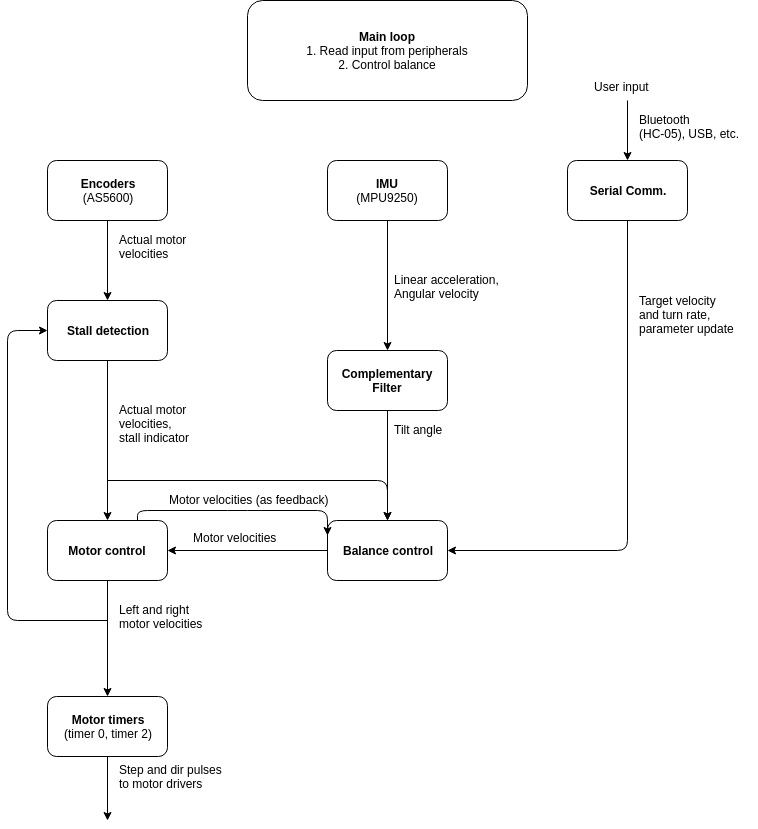

The diagram above was exported from draw.io. Its source (the exported page's mxGraphModel, read from the mxfile embedded in the PNG):
<mxGraphModel dx="1023" dy="1715" grid="1" gridSize="10" guides="1" tooltips="1" connect="1" arrows="1" fold="1" page="1" pageScale="1" pageWidth="850" pageHeight="1100" math="0" shadow="0">
  <root>
    <mxCell id="0" />
    <mxCell id="1" parent="0" />
    <mxCell id="1HmeNWC-GLd9oaLyYxsY-2" value="&lt;b&gt;IMU&lt;/b&gt;&lt;br&gt;(MPU9250)" style="rounded=1;whiteSpace=wrap;html=1;" parent="1" vertex="1">
      <mxGeometry x="360" y="80" width="120" height="60" as="geometry" />
    </mxCell>
    <mxCell id="1HmeNWC-GLd9oaLyYxsY-3" value="&lt;b&gt;Encoders&lt;br&gt;&lt;/b&gt;(AS5600)" style="rounded=1;whiteSpace=wrap;html=1;" parent="1" vertex="1">
      <mxGeometry x="80" y="80" width="120" height="60" as="geometry" />
    </mxCell>
    <mxCell id="1HmeNWC-GLd9oaLyYxsY-4" value="&lt;b&gt;Serial Comm.&lt;/b&gt;" style="rounded=1;whiteSpace=wrap;html=1;" parent="1" vertex="1">
      <mxGeometry x="600" y="80" width="120" height="60" as="geometry" />
    </mxCell>
    <mxCell id="1HmeNWC-GLd9oaLyYxsY-5" value="&lt;b&gt;Complementary Filter&lt;/b&gt;" style="rounded=1;whiteSpace=wrap;html=1;" parent="1" vertex="1">
      <mxGeometry x="360" y="270" width="120" height="60" as="geometry" />
    </mxCell>
    <mxCell id="1HmeNWC-GLd9oaLyYxsY-6" value="&lt;b&gt;Balance control&lt;/b&gt;" style="rounded=1;whiteSpace=wrap;html=1;" parent="1" vertex="1">
      <mxGeometry x="360" y="440" width="120" height="60" as="geometry" />
    </mxCell>
    <mxCell id="1HmeNWC-GLd9oaLyYxsY-7" value="&lt;b&gt;Motor control&lt;/b&gt;" style="rounded=1;whiteSpace=wrap;html=1;" parent="1" vertex="1">
      <mxGeometry x="80" y="440" width="120" height="60" as="geometry" />
    </mxCell>
    <mxCell id="1HmeNWC-GLd9oaLyYxsY-8" value="" style="endArrow=classic;html=1;exitX=0.5;exitY=1;exitDx=0;exitDy=0;entryX=0.5;entryY=0;entryDx=0;entryDy=0;" parent="1" source="1HmeNWC-GLd9oaLyYxsY-2" target="1HmeNWC-GLd9oaLyYxsY-5" edge="1">
      <mxGeometry width="50" height="50" relative="1" as="geometry">
        <mxPoint x="100" y="620" as="sourcePoint" />
        <mxPoint x="150" y="570" as="targetPoint" />
      </mxGeometry>
    </mxCell>
    <mxCell id="1HmeNWC-GLd9oaLyYxsY-9" value="Linear acceleration,&lt;br&gt;Angular velocity" style="text;html=1;resizable=0;points=[];autosize=1;align=left;verticalAlign=top;spacingTop=-4;" parent="1" vertex="1">
      <mxGeometry x="425" y="190" width="120" height="30" as="geometry" />
    </mxCell>
    <mxCell id="1HmeNWC-GLd9oaLyYxsY-10" value="" style="endArrow=classic;html=1;entryX=0.5;entryY=0;entryDx=0;entryDy=0;" parent="1" target="1HmeNWC-GLd9oaLyYxsY-4" edge="1">
      <mxGeometry width="50" height="50" relative="1" as="geometry">
        <mxPoint x="660" y="20" as="sourcePoint" />
        <mxPoint x="100" y="570" as="targetPoint" />
      </mxGeometry>
    </mxCell>
    <mxCell id="1HmeNWC-GLd9oaLyYxsY-11" value="Bluetooth&lt;br&gt;(HC-05), USB, etc." style="text;html=1;resizable=0;points=[];autosize=1;align=left;verticalAlign=top;spacingTop=-4;" parent="1" vertex="1">
      <mxGeometry x="670" y="30" width="120" height="30" as="geometry" />
    </mxCell>
    <mxCell id="1HmeNWC-GLd9oaLyYxsY-12" value="" style="endArrow=classic;html=1;exitX=0.5;exitY=1;exitDx=0;exitDy=0;entryX=0.5;entryY=0;entryDx=0;entryDy=0;" parent="1" source="1HmeNWC-GLd9oaLyYxsY-5" target="1HmeNWC-GLd9oaLyYxsY-6" edge="1">
      <mxGeometry width="50" height="50" relative="1" as="geometry">
        <mxPoint x="100" y="620" as="sourcePoint" />
        <mxPoint x="150" y="570" as="targetPoint" />
      </mxGeometry>
    </mxCell>
    <mxCell id="1HmeNWC-GLd9oaLyYxsY-13" value="Tilt angle" style="text;html=1;resizable=0;points=[];autosize=1;align=left;verticalAlign=top;spacingTop=-4;" parent="1" vertex="1">
      <mxGeometry x="425" y="340" width="60" height="20" as="geometry" />
    </mxCell>
    <mxCell id="1HmeNWC-GLd9oaLyYxsY-16" value="Motor velocities" style="text;html=1;resizable=0;points=[];autosize=1;align=left;verticalAlign=top;spacingTop=-4;" parent="1" vertex="1">
      <mxGeometry x="224" y="448" width="100" height="20" as="geometry" />
    </mxCell>
    <mxCell id="1HmeNWC-GLd9oaLyYxsY-17" value="" style="endArrow=classic;html=1;exitX=0.5;exitY=1;exitDx=0;exitDy=0;entryX=1;entryY=0.5;entryDx=0;entryDy=0;jumpStyle=arc;jumpSize=15;" parent="1" source="1HmeNWC-GLd9oaLyYxsY-4" target="1HmeNWC-GLd9oaLyYxsY-6" edge="1">
      <mxGeometry width="50" height="50" relative="1" as="geometry">
        <mxPoint x="100" y="680" as="sourcePoint" />
        <mxPoint x="660" y="460" as="targetPoint" />
        <Array as="points">
          <mxPoint x="660" y="470" />
        </Array>
      </mxGeometry>
    </mxCell>
    <mxCell id="1HmeNWC-GLd9oaLyYxsY-18" value="Target velocity&lt;br&gt;and turn rate,&lt;br&gt;parameter update" style="text;html=1;resizable=0;points=[];autosize=1;align=left;verticalAlign=top;spacingTop=-4;" parent="1" vertex="1">
      <mxGeometry x="670" y="211" width="110" height="40" as="geometry" />
    </mxCell>
    <mxCell id="1HmeNWC-GLd9oaLyYxsY-20" value="Actual motor&lt;br&gt;velocities" style="text;html=1;resizable=0;points=[];autosize=1;align=left;verticalAlign=top;spacingTop=-4;" parent="1" vertex="1">
      <mxGeometry x="150" y="150" width="80" height="30" as="geometry" />
    </mxCell>
    <mxCell id="1HmeNWC-GLd9oaLyYxsY-23" value="&lt;b&gt;Stall detection&lt;/b&gt;" style="rounded=1;whiteSpace=wrap;html=1;" parent="1" vertex="1">
      <mxGeometry x="80" y="220" width="120" height="60" as="geometry" />
    </mxCell>
    <mxCell id="1HmeNWC-GLd9oaLyYxsY-28" value="" style="endArrow=classic;html=1;exitX=0.5;exitY=1;exitDx=0;exitDy=0;entryX=0.5;entryY=0;entryDx=0;entryDy=0;" parent="1" source="1HmeNWC-GLd9oaLyYxsY-3" target="1HmeNWC-GLd9oaLyYxsY-23" edge="1">
      <mxGeometry width="50" height="50" relative="1" as="geometry">
        <mxPoint x="120" y="260" as="sourcePoint" />
        <mxPoint x="170" y="210" as="targetPoint" />
      </mxGeometry>
    </mxCell>
    <mxCell id="1HmeNWC-GLd9oaLyYxsY-29" value="" style="endArrow=classic;html=1;exitX=0;exitY=0.5;exitDx=0;exitDy=0;entryX=1;entryY=0.5;entryDx=0;entryDy=0;" parent="1" source="1HmeNWC-GLd9oaLyYxsY-6" target="1HmeNWC-GLd9oaLyYxsY-7" edge="1">
      <mxGeometry width="50" height="50" relative="1" as="geometry">
        <mxPoint x="80" y="810" as="sourcePoint" />
        <mxPoint x="130" y="760" as="targetPoint" />
      </mxGeometry>
    </mxCell>
    <mxCell id="1HmeNWC-GLd9oaLyYxsY-30" value="" style="endArrow=classic;html=1;exitX=0.5;exitY=1;exitDx=0;exitDy=0;entryX=0.5;entryY=0;entryDx=0;entryDy=0;" parent="1" source="1HmeNWC-GLd9oaLyYxsY-23" target="1HmeNWC-GLd9oaLyYxsY-7" edge="1">
      <mxGeometry width="50" height="50" relative="1" as="geometry">
        <mxPoint x="115" y="385" as="sourcePoint" />
        <mxPoint x="165" y="335" as="targetPoint" />
      </mxGeometry>
    </mxCell>
    <mxCell id="1HmeNWC-GLd9oaLyYxsY-31" value="" style="endArrow=classic;html=1;exitX=0.5;exitY=1;exitDx=0;exitDy=0;entryX=0.5;entryY=0;entryDx=0;entryDy=0;" parent="1" source="1HmeNWC-GLd9oaLyYxsY-7" target="1HmeNWC-GLd9oaLyYxsY-37" edge="1">
      <mxGeometry width="50" height="50" relative="1" as="geometry">
        <mxPoint x="80" y="810" as="sourcePoint" />
        <mxPoint x="140" y="600" as="targetPoint" />
      </mxGeometry>
    </mxCell>
    <mxCell id="1HmeNWC-GLd9oaLyYxsY-32" value="Left and right&lt;br&gt;motor velocities" style="text;html=1;resizable=0;points=[];autosize=1;align=left;verticalAlign=top;spacingTop=-4;" parent="1" vertex="1">
      <mxGeometry x="150" y="520" width="100" height="30" as="geometry" />
    </mxCell>
    <mxCell id="1HmeNWC-GLd9oaLyYxsY-33" value="Actual motor&lt;br&gt;velocities,&lt;br&gt;stall indicator" style="text;html=1;resizable=0;points=[];autosize=1;align=left;verticalAlign=top;spacingTop=-4;" parent="1" vertex="1">
      <mxGeometry x="150" y="320" width="90" height="40" as="geometry" />
    </mxCell>
    <mxCell id="1HmeNWC-GLd9oaLyYxsY-34" value="" style="endArrow=classic;html=1;entryX=0;entryY=0.5;entryDx=0;entryDy=0;" parent="1" target="1HmeNWC-GLd9oaLyYxsY-23" edge="1">
      <mxGeometry width="50" height="50" relative="1" as="geometry">
        <mxPoint x="140" y="540" as="sourcePoint" />
        <mxPoint x="40" y="200" as="targetPoint" />
        <Array as="points">
          <mxPoint x="40" y="540" />
          <mxPoint x="40" y="250" />
        </Array>
      </mxGeometry>
    </mxCell>
    <mxCell id="1HmeNWC-GLd9oaLyYxsY-36" value="" style="endArrow=classic;html=1;entryX=0.5;entryY=0;entryDx=0;entryDy=0;jumpStyle=arc;jumpSize=15;" parent="1" target="1HmeNWC-GLd9oaLyYxsY-6" edge="1">
      <mxGeometry width="50" height="50" relative="1" as="geometry">
        <mxPoint x="140" y="400" as="sourcePoint" />
        <mxPoint x="80" y="760" as="targetPoint" />
        <Array as="points">
          <mxPoint x="420" y="400" />
        </Array>
      </mxGeometry>
    </mxCell>
    <mxCell id="1HmeNWC-GLd9oaLyYxsY-37" value="&lt;b&gt;Motor timers&lt;/b&gt;&lt;br&gt;(timer 0, timer 2)" style="rounded=1;whiteSpace=wrap;html=1;" parent="1" vertex="1">
      <mxGeometry x="80" y="616" width="120" height="60" as="geometry" />
    </mxCell>
    <mxCell id="1HmeNWC-GLd9oaLyYxsY-38" value="" style="endArrow=classic;html=1;exitX=0.5;exitY=1;exitDx=0;exitDy=0;" parent="1" source="1HmeNWC-GLd9oaLyYxsY-37" edge="1">
      <mxGeometry width="50" height="50" relative="1" as="geometry">
        <mxPoint x="30" y="810" as="sourcePoint" />
        <mxPoint x="140" y="740" as="targetPoint" />
      </mxGeometry>
    </mxCell>
    <mxCell id="1HmeNWC-GLd9oaLyYxsY-39" value="Step and dir pulses&lt;br&gt;to motor drivers" style="text;html=1;resizable=0;points=[];autosize=1;align=left;verticalAlign=top;spacingTop=-4;" parent="1" vertex="1">
      <mxGeometry x="150" y="680" width="120" height="30" as="geometry" />
    </mxCell>
    <mxCell id="hsVh_ke_WRctVFEuJq1Z-2" value="&lt;b&gt;Main loop&lt;/b&gt;&lt;br&gt;1. Read input from peripherals&lt;br&gt;2. Control balance" style="rounded=1;whiteSpace=wrap;html=1;" parent="1" vertex="1">
      <mxGeometry x="280" y="-80" width="280" height="100" as="geometry" />
    </mxCell>
    <mxCell id="hsVh_ke_WRctVFEuJq1Z-3" value="User input" style="text;html=1;resizable=0;points=[];autosize=1;align=left;verticalAlign=top;spacingTop=-4;" parent="1" vertex="1">
      <mxGeometry x="625" y="-3" width="70" height="20" as="geometry" />
    </mxCell>
    <mxCell id="hsVh_ke_WRctVFEuJq1Z-5" value="" style="endArrow=classic;html=1;entryX=0;entryY=0.25;entryDx=0;entryDy=0;exitX=0.75;exitY=0;exitDx=0;exitDy=0;" parent="1" source="1HmeNWC-GLd9oaLyYxsY-7" target="1HmeNWC-GLd9oaLyYxsY-6" edge="1">
      <mxGeometry width="50" height="50" relative="1" as="geometry">
        <mxPoint x="30" y="820" as="sourcePoint" />
        <mxPoint x="80" y="770" as="targetPoint" />
        <Array as="points">
          <mxPoint x="170" y="430" />
          <mxPoint x="270" y="430" />
          <mxPoint x="360" y="430" />
        </Array>
      </mxGeometry>
    </mxCell>
    <mxCell id="hsVh_ke_WRctVFEuJq1Z-6" value="Motor velocities (as feedback)" style="text;html=1;resizable=0;points=[];autosize=1;align=left;verticalAlign=top;spacingTop=-4;" parent="1" vertex="1">
      <mxGeometry x="200" y="410" width="170" height="20" as="geometry" />
    </mxCell>
  </root>
</mxGraphModel>